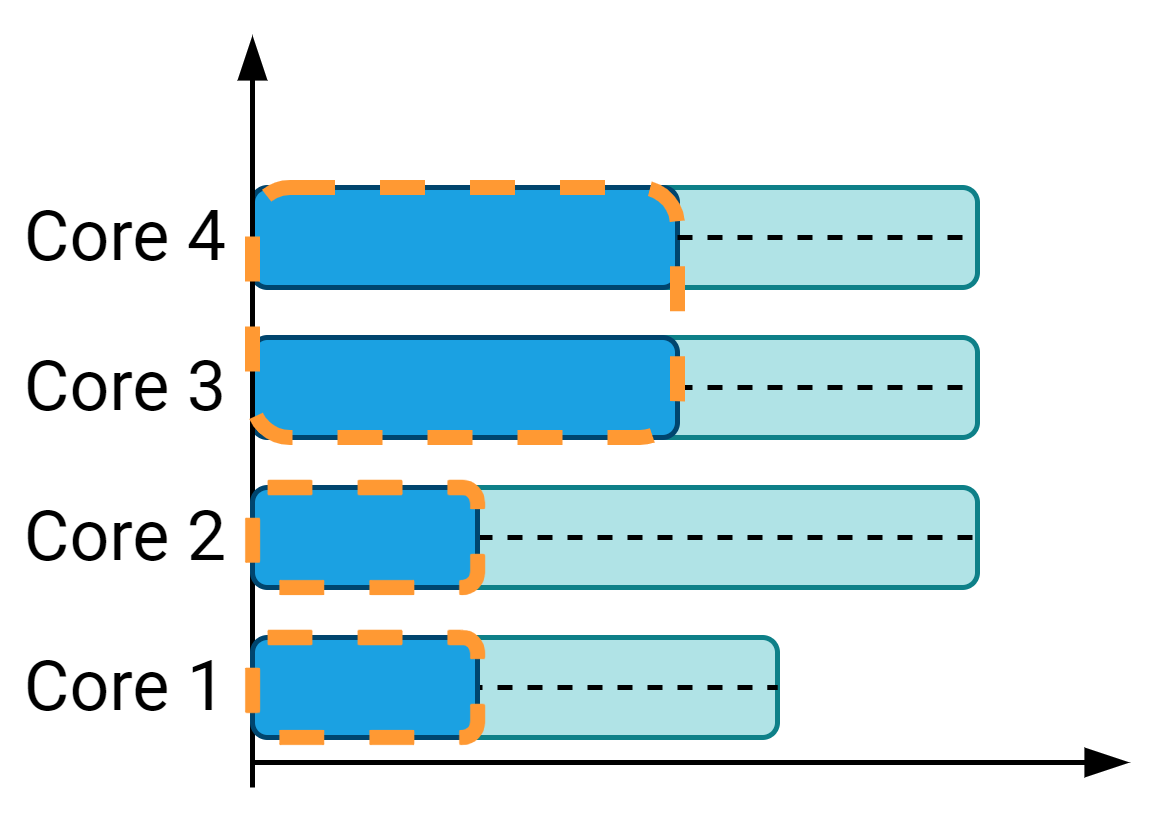

The diagram above was exported from draw.io. Its source (the exported page's mxGraphModel, read from the mxfile embedded in the PNG):
<mxGraphModel dx="677" dy="1560" grid="1" gridSize="5" guides="1" tooltips="1" connect="1" arrows="1" fold="1" page="1" pageScale="1" pageWidth="827" pageHeight="1169" math="1" shadow="0" extFonts="Roboto^https://fonts.googleapis.com/css?family=Roboto">
  <root>
    <mxCell id="0" />
    <mxCell id="1" parent="0" />
    <mxCell id="2" value="" style="rounded=1;whiteSpace=wrap;html=1;align=center;fillColor=#b0e3e6;strokeColor=#0e8088;comic=0;fontSize=14;fontFamily=Roboto;FType=g;" vertex="1" parent="1">
      <mxGeometry x="500" y="200" width="80" height="20" as="geometry" />
    </mxCell>
    <mxCell id="3" value="Core 1" style="text;html=1;strokeColor=none;fillColor=none;align=center;verticalAlign=middle;whiteSpace=wrap;rounded=0;fontSize=14;fontColor=#000000;fontFamily=Roboto;FType=g;" vertex="1" parent="1">
      <mxGeometry x="425" y="200" width="50" height="20" as="geometry" />
    </mxCell>
    <mxCell id="4" value="Core 2" style="text;html=1;strokeColor=none;fillColor=none;align=center;verticalAlign=middle;whiteSpace=wrap;rounded=0;fontSize=14;fontColor=#000000;fontFamily=Roboto;FType=g;" vertex="1" parent="1">
      <mxGeometry x="425" y="170" width="50" height="20" as="geometry" />
    </mxCell>
    <mxCell id="5" value="Core 3" style="text;html=1;strokeColor=none;fillColor=none;align=center;verticalAlign=middle;whiteSpace=wrap;rounded=0;fontSize=14;fontColor=#000000;fontFamily=Roboto;FType=g;" vertex="1" parent="1">
      <mxGeometry x="425" y="140" width="50" height="20" as="geometry" />
    </mxCell>
    <mxCell id="6" value="" style="endArrow=blockThin;html=1;endFill=1;fontFamily=Roboto;FType=g;" edge="1" parent="1">
      <mxGeometry width="50" height="50" relative="1" as="geometry">
        <mxPoint x="475" y="225" as="sourcePoint" />
        <mxPoint x="650" y="225" as="targetPoint" />
      </mxGeometry>
    </mxCell>
    <mxCell id="7" value="Core 4" style="text;html=1;strokeColor=none;fillColor=none;align=center;verticalAlign=middle;whiteSpace=wrap;rounded=0;fontSize=14;fontColor=#000000;fontFamily=Roboto;FType=g;" vertex="1" parent="1">
      <mxGeometry x="425" y="110" width="50" height="20" as="geometry" />
    </mxCell>
    <mxCell id="8" value="" style="endArrow=none;dashed=1;html=1;entryX=1;entryY=0.5;entryDx=0;entryDy=0;exitX=0;exitY=0.5;exitDx=0;exitDy=0;" edge="1" source="2" target="2" parent="1">
      <mxGeometry width="50" height="50" relative="1" as="geometry">
        <mxPoint x="575" y="210" as="sourcePoint" />
        <mxPoint x="625" y="165" as="targetPoint" />
      </mxGeometry>
    </mxCell>
    <mxCell id="9" value="" style="rounded=1;whiteSpace=wrap;html=1;align=center;fillColor=#b0e3e6;strokeColor=#0e8088;comic=0;fontSize=14;fontFamily=Roboto;FType=g;" vertex="1" parent="1">
      <mxGeometry x="490" y="170" width="130" height="20" as="geometry" />
    </mxCell>
    <mxCell id="10" value="" style="endArrow=none;dashed=1;html=1;entryX=1;entryY=0.5;entryDx=0;entryDy=0;exitX=1;exitY=0.5;exitDx=0;exitDy=0;" edge="1" source="19" target="9" parent="1">
      <mxGeometry width="50" height="50" relative="1" as="geometry">
        <mxPoint x="590" y="180" as="sourcePoint" />
        <mxPoint x="625" y="135" as="targetPoint" />
      </mxGeometry>
    </mxCell>
    <mxCell id="11" value="" style="rounded=1;whiteSpace=wrap;html=1;align=center;fillColor=#b0e3e6;strokeColor=#0e8088;comic=0;fontSize=14;fontFamily=Roboto;FType=g;" vertex="1" parent="1">
      <mxGeometry x="490" y="140" width="130" height="20" as="geometry" />
    </mxCell>
    <mxCell id="12" value="" style="rounded=1;whiteSpace=wrap;html=1;align=center;fillColor=#1ba1e2;fontColor=#ffffff;comic=0;fontSize=14;fontFamily=Roboto;FType=g;strokeColor=#00456E;" vertex="1" parent="1">
      <mxGeometry x="475" y="140" width="85" height="20" as="geometry" />
    </mxCell>
    <mxCell id="13" value="" style="endArrow=none;dashed=1;html=1;entryX=1;entryY=0.5;entryDx=0;entryDy=0;exitX=1;exitY=0.5;exitDx=0;exitDy=0;" edge="1" source="12" target="11" parent="1">
      <mxGeometry width="50" height="50" relative="1" as="geometry">
        <mxPoint x="575" y="155" as="sourcePoint" />
        <mxPoint x="625" y="105" as="targetPoint" />
      </mxGeometry>
    </mxCell>
    <mxCell id="14" value="" style="rounded=1;whiteSpace=wrap;html=1;align=center;fillColor=#b0e3e6;strokeColor=#0e8088;comic=0;fontSize=14;fontFamily=Roboto;FType=g;" vertex="1" parent="1">
      <mxGeometry x="540" y="110" width="80" height="20" as="geometry" />
    </mxCell>
    <mxCell id="15" value="" style="rounded=1;whiteSpace=wrap;html=1;align=center;fillColor=#1ba1e2;fontColor=#ffffff;comic=0;fontSize=14;fontFamily=Roboto;FType=g;strokeColor=#00456E;" vertex="1" parent="1">
      <mxGeometry x="475" y="110" width="85" height="20" as="geometry" />
    </mxCell>
    <mxCell id="16" value="" style="endArrow=none;dashed=1;html=1;entryX=1;entryY=0.5;entryDx=0;entryDy=0;exitX=1;exitY=0.5;exitDx=0;exitDy=0;" edge="1" source="15" target="14" parent="1">
      <mxGeometry width="50" height="50" relative="1" as="geometry">
        <mxPoint x="575" y="125" as="sourcePoint" />
        <mxPoint x="625" y="75" as="targetPoint" />
      </mxGeometry>
    </mxCell>
    <mxCell id="17" value="" style="endArrow=blockThin;html=1;strokeColor=#000000;endFill=1;exitX=0.5;exitY=0;exitDx=0;exitDy=0;fontFamily=Roboto;FType=g;" edge="1" parent="1">
      <mxGeometry width="50" height="50" relative="1" as="geometry">
        <mxPoint x="475" y="230" as="sourcePoint" />
        <mxPoint x="475" y="80" as="targetPoint" />
      </mxGeometry>
    </mxCell>
    <mxCell id="18" value="" style="rounded=1;whiteSpace=wrap;html=1;align=center;fillColor=#1ba1e2;fontColor=#ffffff;comic=0;fontSize=14;fontFamily=Roboto;FType=g;strokeColor=#00456E;" vertex="1" parent="1">
      <mxGeometry x="475" y="200" width="45" height="20" as="geometry" />
    </mxCell>
    <mxCell id="19" value="" style="rounded=1;whiteSpace=wrap;html=1;align=center;fillColor=#1ba1e2;fontColor=#ffffff;comic=0;fontSize=14;fontFamily=Roboto;FType=g;strokeColor=#00456E;" vertex="1" parent="1">
      <mxGeometry x="475" y="170" width="45" height="20" as="geometry" />
    </mxCell>
    <mxCell id="20" value="" style="rounded=1;whiteSpace=wrap;html=1;fillColor=none;strokeColor=#FF9933;strokeWidth=3;dashed=1;" vertex="1" parent="1">
      <mxGeometry x="475" y="110" width="85" height="50" as="geometry" />
    </mxCell>
    <mxCell id="21" value="" style="rounded=1;whiteSpace=wrap;html=1;fillColor=none;strokeColor=#FF9933;strokeWidth=3;dashed=1;" vertex="1" parent="1">
      <mxGeometry x="475" y="170" width="45" height="20" as="geometry" />
    </mxCell>
    <mxCell id="22" value="" style="rounded=1;whiteSpace=wrap;html=1;fillColor=none;strokeColor=#FF9933;strokeWidth=3;dashed=1;" vertex="1" parent="1">
      <mxGeometry x="475" y="200" width="45" height="20" as="geometry" />
    </mxCell>
  </root>
</mxGraphModel>